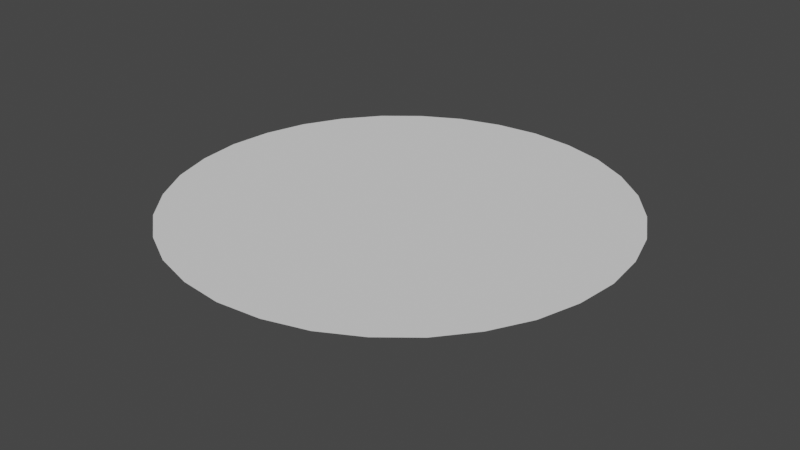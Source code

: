 # Source: mapTableLightCone.blend  (saved by Blender 3.3.6; exported with 4.5.12 LTS)
import bpy
from mathutils import Matrix  # noqa: F401  (used for matrix-valued properties, if any)

bpy.ops.wm.read_factory_settings(use_empty=True)
scene = bpy.context.scene
scene.name = 'Scene'

# ---- collections
col_collection = bpy.data.collections.new('Collection'); scene.collection.children.link(col_collection)

# ---- world
world_world = bpy.data.worlds.new('World'); scene.world = world_world
world_world.use_nodes = True; world_world.node_tree.nodes.clear()
_N = world_world.node_tree.nodes; _L = world_world.node_tree.links
n0 = _N.new('ShaderNodeOutputWorld'); n0.name = 'World Output'; n0.location = (300, 300)
n1 = _N.new('ShaderNodeBackground'); n1.name = 'Background'; n1.location = (10, 300)
n1.inputs[0].default_value = (0.05088, 0.05088, 0.05088, 1.0)
_L.new(n1.outputs[0], n0.inputs[0])
n0.is_active_output = True
world_world.color = (0.05088, 0.05088, 0.05088)
world_world.use_sun_shadow = False
world_world.sun_shadow_jitter_overblur = 0.0

# ---- meshes
me_cylinder = bpy.data.meshes.new('Cylinder')
me_cylinder.from_pydata([(0.0, 0.0, 0.475), (-2.524e-08, 0.2, -5.96e-08), (8.941e-09, 2.6, 0.475), (0.07654, 0.1848, -5.96e-08), (0.995, 2.402, 0.475), (0.1414, 0.1414, -5.96e-08), (1.838, 1.838, 0.475), (0.1848, 0.07654, -5.96e-08), (2.402, 0.995, 0.475), (0.2, -1.893e-08, -5.96e-08), (2.6, 6.706e-09, 0.475), (0.1848, -0.07654, -5.96e-08), (2.402, -0.995, 0.475), (0.1414, -0.1414, -5.96e-08), (1.838, -1.838, 0.475), (0.07654, -0.1848, -5.96e-08), (0.995, -2.402, 0.475), (-2.524e-08, -0.2, -5.96e-08), (8.941e-09, -2.6, 0.475), (-0.07654, -0.1848, -5.96e-08), (-0.995, -2.402, 0.475), (-0.1414, -0.1414, -5.96e-08), (-1.838, -1.838, 0.475), (-0.1848, -0.07654, -5.96e-08), (-2.402, -0.995, 0.475), (-0.2, -1.893e-08, -5.96e-08), (-2.6, 6.706e-09, 0.475), (-0.1848, 0.07654, -5.96e-08), (-2.402, 0.995, 0.475), (-0.1414, 0.1414, -5.96e-08), (-1.838, 1.838, 0.475), (-0.07654, 0.1848, -5.96e-08), (-0.995, 2.402, 0.475), (0.03827, 0.1924, -5.96e-08), (0.5066, 2.547, 0.475), (0.109, 0.1631, -5.96e-08), (1.443, 2.159, 0.475), (0.1631, 0.109, -5.96e-08), (2.159, 1.443, 0.475), (0.1924, 0.03827, -5.96e-08), (2.547, 0.5066, 0.475), (0.1924, -0.03827, -5.96e-08), (2.547, -0.5066, 0.475), (0.1631, -0.109, -5.96e-08), (2.159, -1.443, 0.475), (0.109, -0.1631, -5.96e-08), (-5.448e-09, 2.98e-08, 0.475), (1.443, -2.159, 0.475), (0.03827, -0.1924, -5.96e-08), (0.5066, -2.547, 0.475), (-0.03827, -0.1924, -5.96e-08), (-0.5066, -2.547, 0.475), (-0.109, -0.1631, -5.96e-08), (-1.443, -2.159, 0.475), (-0.1631, -0.109, -5.96e-08), (-2.159, -1.443, 0.475), (-0.1924, -0.03827, -5.96e-08), (-2.547, -0.5066, 0.475), (-0.1924, 0.03827, -5.96e-08), (-2.547, 0.5066, 0.475), (-0.1631, 0.109, -5.96e-08), (-2.159, 1.443, 0.475), (-0.109, 0.1631, -5.96e-08), (-1.443, 2.159, 0.475), (-0.03827, 0.1924, -5.96e-08), (-0.5066, 2.547, 0.475)], [(0, 46)], [(2, 34, 33, 1), (3, 4, 36, 35), (5, 6, 38, 37), (7, 8, 40, 39), (9, 10, 42, 41), (11, 12, 44, 43), (13, 14, 47, 45), (15, 16, 49, 48), (17, 18, 51, 50), (19, 20, 53, 52), (21, 22, 55, 54), (23, 24, 57, 56), (25, 26, 59, 58), (27, 28, 61, 60), (29, 30, 63, 62), (31, 32, 65, 64), (62, 63, 32, 31), (46, 65, 32), (46, 2, 65), (60, 61, 30, 29), (46, 63, 30), (46, 32, 63), (58, 59, 28, 27), (46, 61, 28), (46, 30, 61), (56, 57, 26, 25), (46, 59, 26), (46, 28, 59), (54, 55, 24, 23), (46, 57, 24), (46, 26, 57), (52, 53, 22, 21), (46, 55, 22), (46, 24, 55), (50, 51, 20, 19), (46, 53, 20), (46, 22, 53), (48, 49, 18, 17), (46, 51, 18), (46, 20, 51), (45, 47, 16, 15), (46, 49, 16), (46, 18, 49), (43, 44, 14, 13), (46, 47, 14), (46, 16, 47), (41, 42, 12, 11), (46, 44, 12), (46, 14, 44), (39, 40, 10, 9), (46, 42, 10), (46, 12, 42), (37, 38, 8, 7), (46, 40, 8), (46, 10, 40), (35, 36, 6, 5), (46, 38, 6), (46, 8, 38), (33, 34, 4, 3), (46, 36, 4), (46, 6, 36), (46, 34, 2), (46, 4, 34), (64, 65, 2, 1)])
_uv = me_cylinder.uv_layers.new(name='UVMap')
_uv.uv.foreach_set('vector', [1.0, 1.0, 0.9688, 1.0, 0.9688, 0.5, 1.0, 0.5, 0.9375, 0.5, 0.9375, 1.0, 0.9062, 1.0, 0.9062, 0.5, 0.875, 0.5, 0.875, 1.0, 0.8438, 1.0, 0.8438, 0.5, 0.8125, 0.5, 0.8125, 1.0, 0.7812, 1.0, 0.7812, 0.5, 0.75, 0.5, 0.75, 1.0, 0.7188, 1.0, 0.7188, 0.5, 0.6875, 0.5, 0.6875, 1.0, 0.6562, 1.0, 0.6562, 0.5, 0.625, 0.5, 0.625, 1.0, 0.5938, 1.0, 0.5938, 0.5, 0.5625, 0.5, 0.5625, 1.0, 0.5312, 1.0, 0.5312, 0.5, 0.5, 0.5, 0.5, 1.0, 0.4688, 1.0, 0.4688, 0.5, 0.4375, 0.5, 0.4375, 1.0, 0.4062, 1.0, 0.4062, 0.5, 0.375, 0.5, 0.375, 1.0, 0.3438, 1.0, 0.3438, 0.5, 0.3125, 0.5, 0.3125, 1.0, 0.2812, 1.0, 0.2812, 0.5, 0.25, 0.5, 0.25, 1.0, 0.2188, 1.0, 0.2188, 0.5, 0.1875, 0.5, 0.1875, 1.0, 0.1562, 1.0, 0.1562, 0.5, 0.125, 0.5, 0.125, 1.0, 0.09375, 1.0, 0.09375, 0.5, 0.0625, 0.5, 0.0625, 1.0, 0.03125, 1.0, 0.03125, 0.5, 0.09375, 0.5, 0.09375, 1.0, 0.0625, 1.0, 0.0625, 0.5, 0.25, 0.25, 0.2041, 0.4809, 0.1582, 0.4717, 0.25, 0.25, 0.25, 0.49, 0.2041, 0.4809, 0.1562, 0.5, 0.1562, 1.0, 0.125, 1.0, 0.125, 0.5, 0.25, 0.25, 0.1192, 0.4457, 0.08029, 0.4197, 0.25, 0.25, 0.1582, 0.4717, 0.1192, 0.4457, 0.2188, 0.5, 0.2188, 1.0, 0.1875, 1.0, 0.1875, 0.5, 0.25, 0.25, 0.05428, 0.3808, 0.02827, 0.3418, 0.25, 0.25, 0.08029, 0.4197, 0.05428, 0.3808, 0.2812, 0.5, 0.2812, 1.0, 0.25, 1.0, 0.25, 0.5, 0.25, 0.25, 0.01913, 0.2959, 0.01, 0.25, 0.25, 0.25, 0.02827, 0.3418, 0.01913, 0.2959, 0.3438, 0.5, 0.3438, 1.0, 0.3125, 1.0, 0.3125, 0.5, 0.25, 0.25, 0.01913, 0.2041, 0.02827, 0.1582, 0.25, 0.25, 0.01, 0.25, 0.01913, 0.2041, 0.4062, 0.5, 0.4062, 1.0, 0.375, 1.0, 0.375, 0.5, 0.25, 0.25, 0.05428, 0.1192, 0.08029, 0.08029, 0.25, 0.25, 0.02827, 0.1582, 0.05428, 0.1192, 0.4688, 0.5, 0.4688, 1.0, 0.4375, 1.0, 0.4375, 0.5, 0.25, 0.25, 0.1192, 0.05428, 0.1582, 0.02827, 0.25, 0.25, 0.08029, 0.08029, 0.1192, 0.05428, 0.5312, 0.5, 0.5312, 1.0, 0.5, 1.0, 0.5, 0.5, 0.25, 0.25, 0.2041, 0.01913, 0.25, 0.01, 0.25, 0.25, 0.1582, 0.02827, 0.2041, 0.01913, 0.5938, 0.5, 0.5938, 1.0, 0.5625, 1.0, 0.5625, 0.5, 0.25, 0.25, 0.2959, 0.01913, 0.3418, 0.02827, 0.25, 0.25, 0.25, 0.01, 0.2959, 0.01913, 0.6562, 0.5, 0.6562, 1.0, 0.625, 1.0, 0.625, 0.5, 0.25, 0.25, 0.3808, 0.05428, 0.4197, 0.08029, 0.25, 0.25, 0.3418, 0.02827, 0.3808, 0.05428, 0.7188, 0.5, 0.7188, 1.0, 0.6875, 1.0, 0.6875, 0.5, 0.25, 0.25, 0.4457, 0.1192, 0.4717, 0.1582, 0.25, 0.25, 0.4197, 0.08029, 0.4457, 0.1192, 0.7812, 0.5, 0.7812, 1.0, 0.75, 1.0, 0.75, 0.5, 0.25, 0.25, 0.4809, 0.2041, 0.49, 0.25, 0.25, 0.25, 0.4717, 0.1582, 0.4809, 0.2041, 0.8438, 0.5, 0.8438, 1.0, 0.8125, 1.0, 0.8125, 0.5, 0.25, 0.25, 0.4809, 0.2959, 0.4717, 0.3418, 0.25, 0.25, 0.49, 0.25, 0.4809, 0.2959, 0.9062, 0.5, 0.9062, 1.0, 0.875, 1.0, 0.875, 0.5, 0.25, 0.25, 0.4457, 0.3808, 0.4197, 0.4197, 0.25, 0.25, 0.4717, 0.3418, 0.4457, 0.3808, 0.9688, 0.5, 0.9688, 1.0, 0.9375, 1.0, 0.9375, 0.5, 0.25, 0.25, 0.3808, 0.4457, 0.3418, 0.4717, 0.25, 0.25, 0.4197, 0.4197, 0.3808, 0.4457, 0.25, 0.25, 0.2959, 0.4809, 0.25, 0.49, 0.25, 0.25, 0.3418, 0.4717, 0.2959, 0.4809, 0.03125, 0.5, 0.03125, 1.0, 0.0, 1.0, 0.0, 0.5])
me_cylinder.update()

# ---- objects
ob_lightcone = bpy.data.objects.new('LightCone', me_cylinder)

# ---- transforms, parenting, visibility, modifiers, constraints
ob_lightcone.location = (0.0, 0.0, 0.0)

# ---- collection membership
col_collection.objects.link(ob_lightcone)

# ---- scene / render settings (as saved in the file)
scene.frame_start = 1; scene.frame_end = 250; scene.frame_set(1)
scene.render.engine = 'BLENDER_EEVEE_NEXT'
scene.cycles.sampling_pattern = 'TABULATED_SOBOL'
scene.cycles.use_light_tree = False
scene.view_settings.view_transform = 'Filmic'
bpy.context.view_layer.update()

# ---- added for rendering (the .blend has no active camera and no usable light): camera, sun
cam_auto = bpy.data.cameras.new('AutoCamera')
cam_auto.lens = 50.0
cam_auto.sensor_width = 36.0
cam_auto.clip_end = 1000.0
ob_auto_camera = bpy.data.objects.new('AutoCamera', cam_auto)
scene.collection.objects.link(ob_auto_camera)
ob_auto_camera.location = (6.8182, -8.18184, 5.69206)
ob_auto_camera.rotation_euler = (1.09748, -7.21219e-08, 0.694738)
scene.camera = ob_auto_camera
light_auto_sun = bpy.data.lights.new('AutoSun', 'SUN')
light_auto_sun.energy = 3.0
light_auto_sun.angle = 0.0523599
ob_auto_sun = bpy.data.objects.new('AutoSun', light_auto_sun)
scene.collection.objects.link(ob_auto_sun)
ob_auto_sun.rotation_euler = (0.872665, 0.174533, 0.523599)
bpy.context.view_layer.update()
